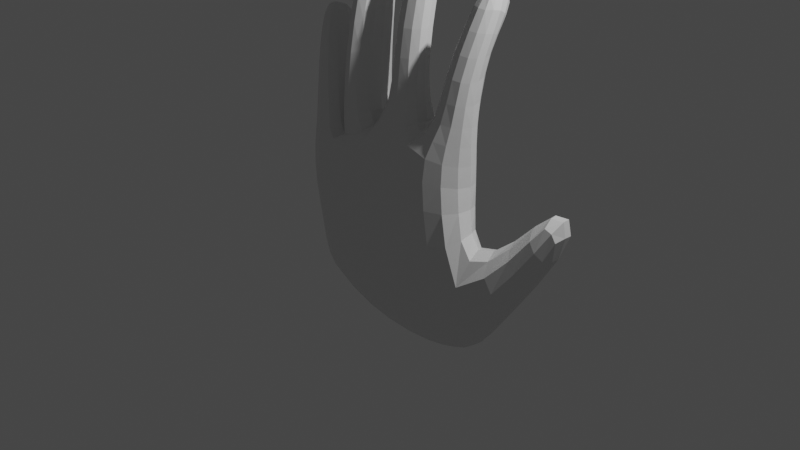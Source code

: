 # Source: 2021_10_24_dlon.blend  (saved by Blender 2.92.15; exported with 4.5.12 LTS)
import bpy
from mathutils import Matrix  # noqa: F401  (used for matrix-valued properties, if any)

bpy.ops.wm.read_factory_settings(use_empty=True)
scene = bpy.context.scene
scene.name = 'Scene'

# ---- collections
col_collection = bpy.data.collections.new('Collection'); scene.collection.children.link(col_collection)

# ---- materials (node trees are filled in below, after node groups)
mat_material = bpy.data.materials.new('Material')
mat_material.alpha_threshold = 0.0
mat_material.use_transparent_shadow = False
mat_material.line_color = (0.0, 0.0, 0.0, 1.0)

# ---- material node trees
mat_material.use_nodes = True; mat_material.node_tree.nodes.clear()
_N = mat_material.node_tree.nodes; _L = mat_material.node_tree.links
n0 = _N.new('ShaderNodeOutputMaterial'); n0.name = 'Material Output'; n0.location = (300, 300)
n1 = _N.new('ShaderNodeBsdfPrincipled'); n1.name = 'Principled BSDF'; n1.location = (10, 300)
n1.distribution = 'GGX'
n1.subsurface_method = 'BURLEY'
n1.inputs[2].default_value = 0.4
n1.inputs[3].default_value = 1.45
n1.inputs[27].default_value = (0.0, 0.0, 0.0, 1.0)
n1.inputs[28].default_value = 1.0
_L.new(n1.outputs[0], n0.inputs[0])
n0.is_active_output = True

# ---- world
world_world = bpy.data.worlds.new('World'); scene.world = world_world
world_world.use_nodes = True; world_world.node_tree.nodes.clear()
_N = world_world.node_tree.nodes; _L = world_world.node_tree.links
n0 = _N.new('ShaderNodeOutputWorld'); n0.name = 'World Output'; n0.location = (300, 300)
n1 = _N.new('ShaderNodeBackground'); n1.name = 'Background'; n1.location = (10, 300)
n1.inputs[0].default_value = (0.05088, 0.05088, 0.05088, 1.0)
_L.new(n1.outputs[0], n0.inputs[0])
n0.is_active_output = True
world_world.color = (0.05088, 0.05088, 0.05088)
world_world.use_sun_shadow = False
world_world.sun_shadow_jitter_overblur = 0.0

# ---- cameras
cam_camera = bpy.data.cameras.new('Camera')
cam_camera.clip_end = 100.0
cam_camera.ortho_scale = 7.314

# ---- lights
light_light = bpy.data.lights.new('Light', 'POINT')
light_light.transmission_factor = 0.0
light_light.energy = 1000.0
light_light.shadow_soft_size = 0.1
light_light.shadow_maximum_resolution = 0.006
light_light.use_absolute_resolution = True

# ---- meshes
me_cube = bpy.data.meshes.new('Cube')
me_cube.from_pydata([(0.8674, -0.303, 0.9492), (0.9229, -0.2258, -0.9941), (0.8964, 0.1942, 0.9032), (0.9332, 0.2709, -0.9515), (-1.009, -0.3356, 0.6276), (-0.8857, -0.2834, -0.6886), (-1.025, 0.1946, 0.6107), (-0.9064, 0.1589, -0.7798), (0.5558, -0.2154, -1.106), (-0.001212, -0.3255, -1.035), (-0.5518, -0.3077, -0.8769), (0.4511, 0.2333, 1.004), (-0.1327, 0.2548, 0.919), (-0.6706, 0.2005, 0.7759), (-0.5698, 0.243, -0.9386), (0.001122, 0.2394, -1.009), (0.5663, 0.2934, -1.062), (-0.6898, -0.3202, 0.7862), (-0.1976, -0.3168, 0.9672), (0.4397, -0.3652, 1.024), (0.8997, -0.3192, 0.484), (-1.006, 0.198, 0.2029), (0.8825, 0.196, 0.4769), (-0.9879, -0.3545, 0.2202), (-0.6546, -0.3533, 0.2869), (-0.1319, -0.358, 0.4036), (0.4673, -0.3865, 0.4816), (0.4753, 0.1773, 0.4981), (-0.0808, 0.1863, 0.4399), (-0.6307, 0.2318, 0.299), (1.171, -0.4434, -0.2201), (1.005, 0.02346, -0.1041), (-0.9126, -0.3077, -0.1794), (-0.5508, -0.3767, -0.2048), (-0.02116, -0.3985, -0.2625), (0.5509, -0.323, -0.3015), (0.5475, 0.1478, -0.2495), (-0.04261, 0.1684, -0.3045), (-0.5918, 0.158, -0.2281), (-0.974, 0.1258, -0.2301), (1.465, -0.2987, -0.5246), (1.13, -0.2115, -0.9721), (1.351, 0.1828, -0.4543), (1.14, 0.245, -0.9336), (1.617, -0.2097, 0.1972), (1.463, 0.247, 0.1687), (1.818, -0.2254, -0.02779), (1.676, 0.2276, -0.01448), (1.996, -0.1599, 0.7995), (1.717, 0.3173, 0.3832), (2.197, -0.1091, 0.6161), (1.851, 0.3514, 0.2609), (0.9372, -0.167, 1.702), (0.9157, 0.2433, 1.808), (0.7223, -0.1617, 1.732), (0.809, 0.2543, 1.718), (1.008, -0.03104, 2.152), (0.9554, 0.313, 2.053), (0.8085, -0.02518, 2.179), (0.8571, 0.3244, 1.962), (1.054, 0.1304, 2.548), (1.074, 0.4579, 2.404), (0.8874, 0.1359, 2.57), (0.908, 0.4634, 2.425), (0.1978, 0.2218, 0.9065), (-0.0902, 0.2293, 0.8808), (0.2389, 0.2344, 0.656), (-0.04557, 0.2387, 0.6316), (0.2638, 0.1624, 1.735), (0.04723, 0.1797, 1.618), (0.02877, -0.1405, 1.736), (0.2567, -0.1376, 1.745), (0.2384, 0.3048, 2.29), (0.02063, 0.3216, 2.182), (-3.361e-05, -0.0161, 2.312), (0.2326, -0.0125, 2.313), (0.1874, 0.4374, 2.704), (0.0384, 0.4524, 2.604), (0.01898, 0.1851, 2.738), (0.1827, 0.1862, 2.731), (-0.2676, 0.2319, 0.9404), (-0.5538, 0.2513, 0.8275), (-0.5681, -0.2934, 0.7931), (-0.2124, -0.292, 0.9502), (-0.2769, 0.2317, 0.9825), (-0.5578, 0.2493, 0.8769), (-0.5724, -0.2896, 0.8424), (-0.2724, -0.2826, 1.01), (-0.3449, 0.2884, 1.692), (-0.5755, 0.2941, 1.508), (-0.5992, -0.2141, 1.639), (-0.354, -0.2116, 1.717), (-0.4386, 0.4138, 2.228), (-0.6032, 0.4163, 2.078), (-0.6508, -0.06717, 2.177), (-0.446, 0.01371, 2.263), (-0.4889, 0.5109, 2.391), (-0.6187, 0.5079, 2.369), (-0.6693, 0.09186, 2.549), (-0.5103, 0.1391, 2.541), (-0.8574, 0.3182, 1.206), (-1.09, 0.2967, 1.22), (-1.16, -0.08055, 1.471), (-0.9397, -0.1405, 1.49), (-0.9409, 0.4286, 1.532), (-1.189, 0.4305, 1.62), (-1.212, 0.01439, 1.766), (-1.023, -0.02232, 1.833), (-1.046, 0.4476, 1.76), (-1.213, 0.4885, 1.844), (-1.235, 0.1107, 1.996), (-1.115, 0.1153, 2.031), (-1.027, -0.2514, 0.8198), (-0.7831, -0.2513, 0.9275), (-0.7739, 0.254, 0.9069), (-1.018, 0.2499, 0.7999), (-0.3625, -0.2745, 1.147), (-0.2906, 0.2415, 1.156), (-0.5541, 0.2421, 1.054), (-0.5758, -0.2805, 1.028), (0.02023, -0.1874, 1.273), (0.3164, -0.2, 1.243), (0.02411, 0.1698, 1.258), (0.3125, 0.1582, 1.279), (0.6695, -0.2191, 1.261), (0.9054, -0.2087, 1.269), (0.9172, 0.1792, 1.201), (0.6347, 0.188, 1.25), (-0.9325, -0.0544, -0.7363), (1.026, 0.0001287, 0.8841), (-1.09, -0.01825, 0.5255), (0.9176, 0.03963, -1.176), (-0.5677, -0.0544, -1.072), (-0.001733, 0.005632, -1.27), (0.5758, 0.0594, -1.323), (0.4983, -0.03923, 1.137), (-0.1832, -0.0172, 1.03), (-0.6308, -0.01608, 0.8193), (1.044, 0.001914, 0.473), (-1.07, -0.03273, 0.1332), (-1.016, -0.0544, -0.1831), (1.18, -0.1245, 0.1103), (1.147, 0.022, -1.02), (1.499, -0.02224, -0.5802), (1.514, 0.02015, 0.307), (1.845, 0.04243, -0.06071), (1.925, 0.178, 0.8704), (2.179, 0.2421, 0.632), (1.026, 0.0021, 1.685), (0.6431, 0.01186, 1.746), (1.089, 0.1331, 2.138), (0.7375, 0.1435, 2.186), (1.089, 0.3017, 2.566), (0.871, 0.309, 2.595), (0.354, 0.01183, 1.753), (-0.06103, 0.01747, 1.732), (0.3239, 0.1482, 2.315), (-0.08589, 0.1527, 2.314), (0.2085, 0.3284, 2.765), (-0.005239, 0.3323, 2.775), (-0.1196, -0.01751, 1.027), (-0.6244, 6.309e-06, 0.8011), (-0.1518, -0.009962, 1.081), (-0.6527, -0.01593, 0.8396), (-0.2505, 0.03923, 1.735), (-0.6943, 0.03593, 1.603), (-0.3744, 0.2178, 2.27), (-0.734, 0.1815, 2.149), (-0.4916, 0.3318, 2.556), (-0.6616, 0.3282, 2.527), (-1.168, 0.0877, 1.21), (-0.7879, 0.06023, 1.365), (-1.258, 0.2253, 1.628), (-0.9438, 0.2321, 1.844), (-1.242, 0.3108, 1.892), (-1.098, 0.308, 2.042), (-1.119, -0.0008447, 0.775), (-0.6928, 0.002122, 0.9613), (-0.6616, -0.00635, 1.031), (-0.2415, -0.001648, 1.219), (0.4199, -0.02922, 1.275), (-0.07327, -0.007226, 1.274), (1.004, -0.03042, 1.252), (0.5637, -0.03085, 1.262)], [], [(113, 112, 102, 103), (29, 13, 6, 21), (139, 130, 4, 23), (134, 131, 3, 16), (138, 129, 2, 22), (26, 19, 0, 20), (23, 4, 17, 24), (24, 17, 18, 25), (25, 18, 19, 26), (128, 132, 14, 7), (132, 133, 15, 14), (133, 134, 16, 15), (22, 2, 11, 27), (28, 27, 66, 67), (28, 12, 13, 29), (125, 124, 54, 52), (121, 120, 70, 71), (136, 18, 83, 160), (37, 28, 29, 38), (36, 27, 28, 37), (31, 22, 27, 36), (34, 25, 26, 35), (33, 24, 25, 34), (32, 23, 24, 33), (35, 26, 20, 30), (141, 138, 22, 31), (140, 139, 23, 32), (38, 29, 21, 39), (14, 38, 39, 7), (128, 140, 32, 5), (31, 3, 43, 42), (8, 35, 30, 1), (5, 32, 33, 10), (10, 33, 34, 9), (9, 34, 35, 8), (3, 31, 36, 16), (16, 36, 37, 15), (15, 37, 38, 14), (142, 143, 42, 43), (1, 30, 40, 41), (40, 30, 44, 46), (131, 1, 41, 142), (46, 44, 48, 50), (31, 42, 47, 45), (141, 31, 45, 144), (143, 40, 46, 145), (146, 49, 51, 147), (145, 46, 50, 147), (45, 47, 51, 49), (144, 45, 49, 146), (55, 53, 57, 59), (127, 126, 53, 55), (183, 127, 55, 149), (182, 125, 52, 148), (151, 59, 63, 153), (148, 52, 56, 150), (149, 55, 59, 151), (52, 54, 58, 56), (152, 153, 63, 61), (56, 58, 62, 60), (59, 57, 61, 63), (150, 56, 60, 152), (66, 64, 65, 67), (27, 11, 64, 66), (12, 28, 67, 65), (11, 12, 65, 64), (155, 69, 73, 157), (181, 122, 69, 155), (180, 121, 71, 154), (122, 123, 68, 69), (156, 75, 79, 158), (71, 70, 74, 75), (154, 71, 75, 156), (69, 68, 72, 73), (158, 159, 77, 76), (73, 72, 76, 77), (157, 73, 77, 159), (75, 74, 78, 79), (83, 82, 86, 87), (13, 12, 80, 81), (137, 13, 81, 161), (18, 17, 82, 83), (179, 116, 91, 164), (160, 83, 87, 162), (81, 80, 84, 85), (161, 81, 85, 163), (89, 88, 92, 93), (118, 117, 88, 89), (178, 118, 89, 165), (116, 119, 90, 91), (167, 93, 97, 169), (165, 89, 93, 167), (91, 90, 94, 95), (164, 91, 95, 166), (168, 169, 97, 96), (95, 94, 98, 99), (166, 95, 99, 168), (93, 92, 96, 97), (171, 103, 107, 173), (115, 114, 100, 101), (177, 113, 103, 171), (176, 115, 101, 170), (172, 105, 109, 174), (170, 101, 105, 172), (103, 102, 106, 107), (101, 100, 104, 105), (175, 174, 109, 108), (107, 106, 110, 111), (105, 104, 108, 109), (173, 107, 111, 175), (130, 6, 115, 176), (137, 17, 113, 177), (6, 13, 114, 115), (17, 4, 112, 113), (87, 86, 119, 116), (163, 85, 118, 178), (85, 84, 117, 118), (162, 87, 116, 179), (12, 11, 123, 122), (135, 19, 121, 180), (136, 12, 122, 181), (19, 18, 120, 121), (129, 0, 125, 182), (135, 11, 127, 183), (11, 2, 126, 127), (0, 19, 124, 125), (19, 135, 183, 124), (2, 129, 182, 126), (18, 136, 181, 120), (11, 135, 180, 123), (84, 162, 179, 117), (86, 163, 178, 119), (13, 137, 177, 114), (4, 130, 176, 112), (104, 173, 175, 108), (111, 110, 174, 175), (102, 170, 172, 106), (106, 172, 174, 110), (112, 176, 170, 102), (114, 177, 171, 100), (100, 171, 173, 104), (92, 166, 168, 96), (99, 98, 169, 168), (88, 164, 166, 92), (90, 165, 167, 94), (94, 167, 169, 98), (119, 178, 165, 90), (82, 161, 163, 86), (80, 160, 162, 84), (117, 179, 164, 88), (17, 137, 161, 82), (74, 157, 159, 78), (79, 78, 159, 158), (68, 154, 156, 72), (72, 156, 158, 76), (123, 180, 154, 68), (120, 181, 155, 70), (70, 155, 157, 74), (57, 150, 152, 61), (60, 62, 153, 152), (54, 149, 151, 58), (53, 148, 150, 57), (58, 151, 153, 62), (126, 182, 148, 53), (124, 183, 149, 54), (44, 144, 146, 48), (47, 145, 147, 51), (48, 146, 147, 50), (42, 143, 145, 47), (30, 141, 144, 44), (3, 131, 142, 43), (41, 40, 143, 142), (7, 39, 140, 128), (39, 21, 139, 140), (30, 20, 138, 141), (12, 136, 160, 80), (9, 8, 134, 133), (10, 9, 133, 132), (5, 10, 132, 128), (20, 0, 129, 138), (8, 1, 131, 134), (21, 6, 130, 139)])
_uv = me_cube.uv_layers.new(name='UVMap')
_uv.uv.foreach_set('vector', [0.625, 0.3125, 0.625, 0.25, 0.625, 0.25, 0.625, 0.3125, 0.5744, 0.9375, 0.625, 0.9375, 0.625, 1.0, 0.5744, 1.0, 0.5744, 0.125, 0.625, 0.125, 0.625, 0.25, 0.5744, 0.25, 0.3125, 0.625, 0.375, 0.625, 0.375, 0.75, 0.3125, 0.75, 0.5744, 0.625, 0.625, 0.625, 0.625, 0.75, 0.5744, 0.75, 0.5744, 0.4375, 0.625, 0.4375, 0.625, 0.5, 0.5744, 0.5, 0.5744, 0.25, 0.625, 0.25, 0.625, 0.3125, 0.5744, 0.3125, 0.5744, 0.3125, 0.625, 0.3125, 0.625, 0.375, 0.5744, 0.375, 0.5744, 0.375, 0.625, 0.375, 0.625, 0.4375, 0.5744, 0.4375, 0.125, 0.625, 0.1875, 0.625, 0.1875, 0.75, 0.125, 0.75, 0.1875, 0.625, 0.25, 0.625, 0.25, 0.75, 0.1875, 0.75, 0.25, 0.625, 0.3125, 0.625, 0.3125, 0.75, 0.25, 0.75, 0.5744, 0.75, 0.625, 0.75, 0.625, 0.8125, 0.5744, 0.8125, 0.5744, 0.875, 0.5744, 0.8125, 0.5744, 0.8125, 0.5744, 0.875, 0.5744, 0.875, 0.625, 0.875, 0.625, 0.9375, 0.5744, 0.9375, 0.625, 0.5, 0.625, 0.4414, 0.625, 0.4375, 0.625, 0.5, 0.625, 0.4414, 0.625, 0.3826, 0.625, 0.375, 0.625, 0.4375, 0.75, 0.625, 0.75, 0.5, 0.75, 0.5, 0.75, 0.625, 0.5037, 0.875, 0.5744, 0.875, 0.5744, 0.9375, 0.5037, 0.9375, 0.5037, 0.8125, 0.5744, 0.8125, 0.5744, 0.875, 0.5037, 0.875, 0.5037, 0.75, 0.5744, 0.75, 0.5744, 0.8125, 0.5037, 0.8125, 0.5037, 0.375, 0.5744, 0.375, 0.5744, 0.4375, 0.5037, 0.4375, 0.5037, 0.3125, 0.5744, 0.3125, 0.5744, 0.375, 0.5037, 0.375, 0.5037, 0.25, 0.5744, 0.25, 0.5744, 0.3125, 0.5037, 0.3125, 0.5037, 0.4375, 0.5744, 0.4375, 0.5744, 0.5, 0.5037, 0.5, 0.5037, 0.625, 0.5744, 0.625, 0.5744, 0.75, 0.5037, 0.75, 0.5037, 0.125, 0.5744, 0.125, 0.5744, 0.25, 0.5037, 0.25, 0.5037, 0.9375, 0.5744, 0.9375, 0.5744, 1.0, 0.5037, 1.0, 0.375, 0.9375, 0.5037, 0.9375, 0.5037, 1.0, 0.375, 1.0, 0.375, 0.125, 0.5037, 0.125, 0.5037, 0.25, 0.375, 0.25, 0.5037, 0.75, 0.375, 0.75, 0.375, 0.75, 0.5037, 0.75, 0.375, 0.4375, 0.5037, 0.4375, 0.5037, 0.5, 0.375, 0.5, 0.375, 0.25, 0.5037, 0.25, 0.5037, 0.3125, 0.375, 0.3125, 0.375, 0.3125, 0.5037, 0.3125, 0.5037, 0.375, 0.375, 0.375, 0.375, 0.375, 0.5037, 0.375, 0.5037, 0.4375, 0.375, 0.4375, 0.375, 0.75, 0.5037, 0.75, 0.5037, 0.8125, 0.375, 0.8125, 0.375, 0.8125, 0.5037, 0.8125, 0.5037, 0.875, 0.375, 0.875, 0.375, 0.875, 0.5037, 0.875, 0.5037, 0.9375, 0.375, 0.9375, 0.375, 0.625, 0.5037, 0.625, 0.5037, 0.75, 0.375, 0.75, 0.375, 0.5, 0.5037, 0.5, 0.5037, 0.5, 0.375, 0.5, 0.5037, 0.5, 0.5037, 0.5, 0.5037, 0.5, 0.5037, 0.5, 0.375, 0.625, 0.375, 0.5, 0.375, 0.5, 0.375, 0.625, 0.5037, 0.5, 0.5037, 0.5, 0.5037, 0.5, 0.5037, 0.5, 0.5037, 0.75, 0.5037, 0.75, 0.5037, 0.75, 0.5037, 0.75, 0.5037, 0.625, 0.5037, 0.75, 0.5037, 0.75, 0.5037, 0.625, 0.5037, 0.625, 0.5037, 0.5, 0.5037, 0.5, 0.5037, 0.625, 0.5037, 0.625, 0.5037, 0.75, 0.5037, 0.75, 0.5037, 0.625, 0.5037, 0.625, 0.5037, 0.5, 0.5037, 0.5, 0.5037, 0.625, 0.5037, 0.75, 0.5037, 0.75, 0.5037, 0.75, 0.5037, 0.75, 0.5037, 0.625, 0.5037, 0.75, 0.5037, 0.75, 0.5037, 0.625, 0.625, 0.8125, 0.625, 0.75, 0.625, 0.75, 0.625, 0.8125, 0.625, 0.8086, 0.625, 0.75, 0.625, 0.75, 0.625, 0.8125, 0.6875, 0.625, 0.6875, 0.75, 0.6875, 0.75, 0.6875, 0.625, 0.625, 0.625, 0.625, 0.5, 0.625, 0.5, 0.625, 0.625, 0.6875, 0.625, 0.6875, 0.75, 0.6875, 0.75, 0.6875, 0.625, 0.625, 0.625, 0.625, 0.5, 0.625, 0.5, 0.625, 0.625, 0.6875, 0.625, 0.6875, 0.75, 0.6875, 0.75, 0.6875, 0.625, 0.625, 0.5, 0.625, 0.4375, 0.625, 0.4375, 0.625, 0.5, 0.625, 0.625, 0.6875, 0.625, 0.6875, 0.75, 0.625, 0.75, 0.625, 0.5, 0.625, 0.4375, 0.625, 0.4375, 0.625, 0.5, 0.625, 0.8125, 0.625, 0.75, 0.625, 0.75, 0.625, 0.8125, 0.625, 0.625, 0.625, 0.5, 0.625, 0.5, 0.625, 0.625, 0.5744, 0.8125, 0.625, 0.8125, 0.625, 0.875, 0.5744, 0.875, 0.5744, 0.8125, 0.625, 0.8125, 0.625, 0.8125, 0.5744, 0.8125, 0.625, 0.875, 0.5744, 0.875, 0.5744, 0.875, 0.625, 0.875, 0.6875, 0.75, 0.75, 0.75, 0.75, 0.75, 0.6875, 0.75, 0.75, 0.625, 0.75, 0.75, 0.75, 0.75, 0.75, 0.625, 0.7462, 0.6275, 0.7424, 0.75, 0.75, 0.75, 0.75, 0.625, 0.6875, 0.625, 0.6875, 0.5097, 0.6875, 0.5, 0.6875, 0.625, 0.7424, 0.75, 0.6875, 0.7403, 0.6875, 0.75, 0.75, 0.75, 0.6875, 0.625, 0.6875, 0.5, 0.6875, 0.5, 0.6875, 0.625, 0.625, 0.4375, 0.625, 0.375, 0.625, 0.375, 0.625, 0.4375, 0.6875, 0.625, 0.6875, 0.5, 0.6875, 0.5, 0.6875, 0.625, 0.75, 0.75, 0.6875, 0.75, 0.6875, 0.75, 0.75, 0.75, 0.6875, 0.625, 0.75, 0.625, 0.75, 0.75, 0.6875, 0.75, 0.75, 0.75, 0.6875, 0.75, 0.6875, 0.75, 0.75, 0.75, 0.75, 0.625, 0.75, 0.75, 0.75, 0.75, 0.75, 0.625, 0.625, 0.4375, 0.625, 0.375, 0.625, 0.375, 0.625, 0.4375, 0.625, 0.375, 0.625, 0.3125, 0.625, 0.3125, 0.625, 0.375, 0.625, 0.9375, 0.625, 0.875, 0.625, 0.875, 0.625, 0.9375, 0.8125, 0.625, 0.8125, 0.75, 0.8125, 0.75, 0.8125, 0.625, 0.625, 0.375, 0.625, 0.3125, 0.625, 0.3125, 0.625, 0.375, 0.75, 0.625, 0.75, 0.5, 0.75, 0.5, 0.75, 0.625, 0.75, 0.625, 0.75, 0.5, 0.75, 0.5, 0.75, 0.625, 0.625, 0.9375, 0.625, 0.875, 0.625, 0.875, 0.625, 0.9375, 0.8125, 0.625, 0.8125, 0.75, 0.8125, 0.75, 0.8125, 0.625, 0.625, 0.9375, 0.625, 0.875, 0.625, 0.875, 0.625, 0.9375, 0.625, 0.9375, 0.625, 0.875, 0.625, 0.875, 0.625, 0.9375, 0.8125, 0.625, 0.8125, 0.75, 0.8125, 0.75, 0.8125, 0.625, 0.625, 0.375, 0.625, 0.3125, 0.625, 0.3125, 0.625, 0.375, 0.8125, 0.625, 0.8125, 0.75, 0.8125, 0.75, 0.8125, 0.625, 0.8125, 0.625, 0.8125, 0.75, 0.8125, 0.75, 0.8125, 0.625, 0.625, 0.375, 0.625, 0.3125, 0.625, 0.3125, 0.625, 0.375, 0.75, 0.625, 0.75, 0.5, 0.75, 0.5, 0.75, 0.625, 0.75, 0.625, 0.8125, 0.625, 0.8125, 0.75, 0.75, 0.75, 0.625, 0.375, 0.625, 0.3125, 0.625, 0.3125, 0.625, 0.375, 0.75, 0.625, 0.75, 0.5, 0.75, 0.5, 0.75, 0.625, 0.625, 0.9375, 0.625, 0.875, 0.625, 0.875, 0.625, 0.9375, 0.8125, 0.625, 0.8125, 0.5, 0.8125, 0.5, 0.8125, 0.625, 0.625, 1.0, 0.625, 0.9375, 0.625, 0.9375, 0.625, 1.0, 0.8125, 0.625, 0.8125, 0.5, 0.8125, 0.5, 0.8125, 0.625, 0.625, 0.125, 0.625, 0.0, 0.625, 0.0, 0.625, 0.125, 0.625, 0.125, 0.625, 0.0, 0.625, 0.0, 0.625, 0.125, 0.625, 0.125, 0.625, 0.0, 0.625, 0.0, 0.625, 0.125, 0.625, 0.3125, 0.625, 0.25, 0.625, 0.25, 0.625, 0.3125, 0.625, 1.0, 0.625, 0.9375, 0.625, 0.9375, 0.625, 1.0, 0.8125, 0.625, 0.875, 0.625, 0.875, 0.75, 0.8125, 0.75, 0.625, 0.3125, 0.625, 0.25, 0.625, 0.25, 0.625, 0.3125, 0.625, 1.0, 0.625, 0.9375, 0.625, 0.9375, 0.625, 1.0, 0.8125, 0.625, 0.8125, 0.5, 0.8125, 0.5, 0.8125, 0.625, 0.625, 0.125, 0.625, 0.0, 0.625, 0.0, 0.625, 0.125, 0.8125, 0.625, 0.8125, 0.5, 0.8125, 0.5, 0.8125, 0.625, 0.625, 1.0, 0.625, 0.9375, 0.625, 0.9375, 0.625, 1.0, 0.625, 0.3125, 0.625, 0.25, 0.625, 0.25, 0.625, 0.3125, 0.625, 0.375, 0.625, 0.3125, 0.625, 0.3125, 0.625, 0.375, 0.8125, 0.625, 0.8125, 0.75, 0.8125, 0.75, 0.8125, 0.625, 0.625, 0.9375, 0.625, 0.875, 0.625, 0.875, 0.625, 0.9375, 0.75, 0.625, 0.75, 0.5, 0.75, 0.5, 0.75, 0.625, 0.75, 0.75, 0.6875, 0.75, 0.6875, 0.7403, 0.7424, 0.75, 0.6875, 0.625, 0.6875, 0.5, 0.6875, 0.5097, 0.6875, 0.625, 0.75, 0.625, 0.75, 0.75, 0.7424, 0.75, 0.7462, 0.6275, 0.625, 0.4375, 0.625, 0.375, 0.625, 0.3826, 0.625, 0.4414, 0.625, 0.625, 0.625, 0.5, 0.625, 0.5, 0.625, 0.625, 0.6875, 0.625, 0.6875, 0.75, 0.6875, 0.75, 0.6875, 0.625, 0.625, 0.8125, 0.625, 0.75, 0.625, 0.75, 0.625, 0.8086, 0.625, 0.5, 0.625, 0.4375, 0.625, 0.4414, 0.625, 0.5, 0.6875, 0.5, 0.6875, 0.625, 0.6875, 0.625, 0.6875, 0.5, 0.625, 0.75, 0.625, 0.625, 0.625, 0.625, 0.625, 0.75, 0.75, 0.5, 0.75, 0.625, 0.7462, 0.6275, 0.75, 0.5049, 0.6875, 0.75, 0.6875, 0.625, 0.6875, 0.625, 0.6875, 0.7403, 0.75, 0.75, 0.75, 0.625, 0.75, 0.625, 0.75, 0.75, 0.8125, 0.5, 0.8125, 0.625, 0.8125, 0.625, 0.8125, 0.5, 0.8125, 0.75, 0.8125, 0.625, 0.8125, 0.625, 0.8125, 0.75, 0.625, 0.25, 0.625, 0.125, 0.625, 0.125, 0.625, 0.25, 0.8125, 0.75, 0.8125, 0.625, 0.8125, 0.625, 0.8125, 0.75, 0.8125, 0.5, 0.875, 0.5, 0.875, 0.625, 0.8125, 0.625, 0.625, 0.25, 0.625, 0.125, 0.625, 0.125, 0.625, 0.25, 0.625, 0.25, 0.625, 0.125, 0.625, 0.125, 0.625, 0.25, 0.625, 0.25, 0.625, 0.125, 0.625, 0.125, 0.625, 0.25, 0.8125, 0.75, 0.8125, 0.625, 0.8125, 0.625, 0.8125, 0.75, 0.8125, 0.75, 0.8125, 0.625, 0.8125, 0.625, 0.8125, 0.75, 0.75, 0.75, 0.75, 0.625, 0.75, 0.625, 0.75, 0.75, 0.75, 0.5, 0.8125, 0.5, 0.8125, 0.625, 0.75, 0.625, 0.75, 0.75, 0.75, 0.625, 0.75, 0.625, 0.75, 0.75, 0.8125, 0.5, 0.8125, 0.625, 0.8125, 0.625, 0.8125, 0.5, 0.8125, 0.5, 0.8125, 0.625, 0.8125, 0.625, 0.8125, 0.5, 0.8125, 0.5, 0.8125, 0.625, 0.8125, 0.625, 0.8125, 0.5, 0.8125, 0.5, 0.8125, 0.625, 0.8125, 0.625, 0.8125, 0.5, 0.75, 0.75, 0.75, 0.625, 0.75, 0.625, 0.75, 0.75, 0.75, 0.75, 0.75, 0.625, 0.75, 0.625, 0.75, 0.75, 0.8125, 0.5, 0.8125, 0.625, 0.8125, 0.625, 0.8125, 0.5, 0.75, 0.5, 0.75, 0.625, 0.75, 0.625, 0.75, 0.5, 0.6875, 0.5, 0.75, 0.5, 0.75, 0.625, 0.6875, 0.625, 0.6875, 0.75, 0.6875, 0.625, 0.6875, 0.625, 0.6875, 0.75, 0.6875, 0.75, 0.6875, 0.625, 0.6875, 0.625, 0.6875, 0.75, 0.6875, 0.7403, 0.6875, 0.625, 0.6875, 0.625, 0.6875, 0.75, 0.75, 0.5049, 0.7462, 0.6275, 0.75, 0.625, 0.75, 0.5, 0.75, 0.5, 0.75, 0.625, 0.75, 0.625, 0.75, 0.5, 0.625, 0.75, 0.625, 0.625, 0.625, 0.625, 0.625, 0.75, 0.625, 0.5, 0.6875, 0.5, 0.6875, 0.625, 0.625, 0.625, 0.6875, 0.5, 0.6875, 0.625, 0.6875, 0.625, 0.6875, 0.5, 0.625, 0.75, 0.625, 0.625, 0.625, 0.625, 0.625, 0.75, 0.6875, 0.5, 0.6875, 0.625, 0.6875, 0.625, 0.6875, 0.5, 0.625, 0.75, 0.625, 0.625, 0.625, 0.625, 0.625, 0.75, 0.6875, 0.5, 0.6875, 0.625, 0.6875, 0.625, 0.6875, 0.5, 0.5037, 0.5, 0.5037, 0.625, 0.5037, 0.625, 0.5037, 0.5, 0.5037, 0.75, 0.5037, 0.625, 0.5037, 0.625, 0.5037, 0.75, 0.5037, 0.5, 0.5037, 0.625, 0.5037, 0.625, 0.5037, 0.5, 0.5037, 0.75, 0.5037, 0.625, 0.5037, 0.625, 0.5037, 0.75, 0.5037, 0.5, 0.5037, 0.625, 0.5037, 0.625, 0.5037, 0.5, 0.375, 0.75, 0.375, 0.625, 0.375, 0.625, 0.375, 0.75, 0.375, 0.5, 0.5037, 0.5, 0.5037, 0.625, 0.375, 0.625, 0.375, 0.0, 0.5037, 0.0, 0.5037, 0.125, 0.375, 0.125, 0.5037, 0.0, 0.5744, 0.0, 0.5744, 0.125, 0.5037, 0.125, 0.5037, 0.5, 0.5744, 0.5, 0.5744, 0.625, 0.5037, 0.625, 0.75, 0.75, 0.75, 0.625, 0.75, 0.625, 0.75, 0.75, 0.25, 0.5, 0.3125, 0.5, 0.3125, 0.625, 0.25, 0.625, 0.1875, 0.5, 0.25, 0.5, 0.25, 0.625, 0.1875, 0.625, 0.125, 0.5, 0.1875, 0.5, 0.1875, 0.625, 0.125, 0.625, 0.5744, 0.5, 0.625, 0.5, 0.625, 0.625, 0.5744, 0.625, 0.3125, 0.5, 0.375, 0.5, 0.375, 0.625, 0.3125, 0.625, 0.5744, 0.0, 0.625, 0.0, 0.625, 0.125, 0.5744, 0.125])
me_cube.materials.append(mat_material)
me_cube.use_remesh_preserve_volume = False
me_cube.use_remesh_preserve_attributes = False
me_cube.use_mirror_vertex_groups = False
me_cube.update()

# ---- objects
ob_cube = bpy.data.objects.new('Cube', me_cube)
ob_light = bpy.data.objects.new('Light', light_light)
ob_camera = bpy.data.objects.new('Camera', cam_camera)

# ---- transforms, parenting, visibility, modifiers, constraints
ob_cube.location = (0.0, 0.0, 0.0)
ob_cube.lock_rotations_4d = False
ob_cube.empty_display_type = 'ARROWS'
ob_cube.lineart.crease_threshold = 0.0
_m = ob_cube.modifiers.new('Subdivision', 'SUBSURF')
_m.uv_smooth = 'PRESERVE_CORNERS'
_m.render_levels = 1
ob_light.location = (4.076, 1.005, 5.904)
ob_light.rotation_euler = (0.6503, 0.05522, 1.866)
ob_light.lock_rotations_4d = False
ob_light.empty_display_type = 'ARROWS'
ob_light.color = (0.0, 0.0, 0.0, 0.0)
ob_light.lineart.crease_threshold = 0.0
ob_camera.location = (7.359, -6.926, 4.958)
ob_camera.rotation_euler = (1.109, 0.0, 0.8149)
ob_camera.lock_rotations_4d = False
ob_camera.empty_display_type = 'ARROWS'
ob_camera.color = (0.0, 0.0, 0.0, 0.0)
ob_camera.display_type = 'WIRE'
ob_camera.lineart.crease_threshold = 0.0

# ---- collection membership
col_collection.objects.link(ob_cube)
col_collection.objects.link(ob_light)
col_collection.objects.link(ob_camera)

# ---- scene / render settings (as saved in the file)
scene.camera = ob_camera
scene.frame_start = 1; scene.frame_end = 250; scene.frame_set(1)
scene.render.engine = 'BLENDER_EEVEE_NEXT'
scene.cycles.use_denoising = False
scene.cycles.samples = 128
scene.cycles.sampling_pattern = 'TABULATED_SOBOL'
scene.cycles.use_adaptive_sampling = False
scene.cycles.use_light_tree = False
scene.view_settings.view_transform = 'Filmic'
bpy.context.view_layer.update()
